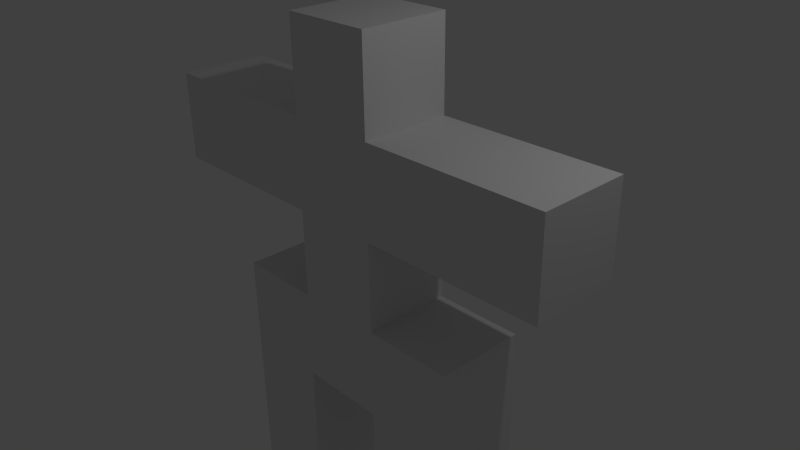 # Source: darwinian.blend  (saved by Blender 2.72.0; exported with 4.5.12 LTS)
import bpy
from mathutils import Matrix  # noqa: F401  (used for matrix-valued properties, if any)

bpy.ops.wm.read_factory_settings(use_empty=True)
scene = bpy.context.scene
scene.name = 'Scene'

# ---- collections
col_collection_1 = bpy.data.collections.new('Collection 1'); scene.collection.children.link(col_collection_1)

# ---- world
world_world = bpy.data.worlds.new('World'); scene.world = world_world
world_world.color = (0.05088, 0.05088, 0.05088)
world_world.use_sun_shadow = False
world_world.sun_shadow_jitter_overblur = 0.0
world_world.cycles.sampling_method = 'MANUAL'
world_world.cycles.sample_map_resolution = 256

# ---- cameras
cam_camera = bpy.data.cameras.new('Camera')
cam_camera.clip_end = 100.0
cam_camera.lens = 35.0
cam_camera.sensor_width = 32.0
cam_camera.sensor_height = 18.0
cam_camera.ortho_scale = 7.314
cam_camera.dof.focus_distance = 0.0
cam_camera.dof.aperture_fstop = 128.0

# ---- lights
light_lamp = bpy.data.lights.new('Lamp', 'POINT')
light_lamp.transmission_factor = 0.0
light_lamp.cutoff_distance = 30.0
light_lamp.energy = 100.0
light_lamp.shadow_buffer_clip_start = 1.001
light_lamp.shadow_soft_size = 0.1
light_lamp.shadow_maximum_resolution = 0.006
light_lamp.use_absolute_resolution = True
light_lamp.cycles.use_multiple_importance_sampling = False

# ---- meshes
me_cube_001 = bpy.data.meshes.new('Cube.001')
me_cube_001.from_pydata([(-1.0, -1.0, -1.0), (-1.0, 1.0, -1.0), (1.0, 1.0, -1.0), (1.0, -1.0, -1.0), (-1.0, -1.0, 1.0), (-1.0, 1.0, 1.0), (1.0, 1.0, 1.0), (1.0, -1.0, 1.0), (-1.0, -1.0, 3.0), (-1.0, 1.0, 3.0), (1.0, 1.0, 3.0), (1.0, -1.0, 3.0), (-1.0, -1.0, 5.0), (-1.0, 1.0, 5.0), (1.0, 1.0, 5.0), (1.0, -1.0, 5.0), (5.0, 1.0, 1.0), (5.0, -1.0, 1.0), (5.0, 1.0, 3.0), (5.0, -1.0, 3.0), (-5.0, -1.0, 1.0), (-5.0, 1.0, 1.0), (-5.0, -1.0, 3.0), (-5.0, 1.0, 3.0), (-1.0, -1.0, -3.0), (-1.0, 1.0, -3.0), (1.0, 1.0, -3.0), (1.0, -1.0, -3.0), (1.0, 1.0, -1.0), (1.0, -1.0, -1.0), (1.0, 1.0, -3.0), (1.0, -1.0, -3.0), (-3.0, -1.0, -1.0), (-3.0, 1.0, -1.0), (-3.0, -1.0, -3.0), (-3.0, 1.0, -3.0), (3.0, 1.0, -1.0), (3.0, -1.0, -1.0), (3.0, 1.0, -3.0), (3.0, -1.0, -3.0), (-1.0, -1.0, -7.0), (-1.0, 1.0, -7.0), (1.0, 1.0, -7.0), (1.0, -1.0, -7.0), (-3.0, -1.0, -7.0), (-3.0, 1.0, -7.0), (3.0, 1.0, -7.0), (3.0, -1.0, -7.0)], [], [(4, 5, 1, 0), (5, 6, 2, 1), (6, 7, 3, 2), (7, 4, 0, 3), (0, 1, 33, 32), (4, 7, 11, 8), (10, 9, 13, 14), (10, 11, 19, 18), (4, 8, 22, 20), (6, 5, 9, 10), (15, 14, 13, 12), (11, 10, 14, 15), (8, 11, 15, 12), (9, 8, 12, 13), (17, 16, 18, 19), (6, 10, 18, 16), (7, 6, 16, 17), (11, 7, 17, 19), (21, 20, 22, 23), (5, 4, 20, 21), (9, 5, 21, 23), (8, 9, 23, 22), (24, 25, 26, 27), (1, 2, 26, 25), (3, 0, 24, 27), (27, 26, 30, 31), (30, 28, 36, 38), (26, 2, 28, 30), (3, 27, 31, 29), (2, 3, 29, 28), (32, 33, 35, 34), (31, 30, 42, 43), (1, 25, 35, 33), (24, 0, 32, 34), (36, 37, 39, 38), (29, 31, 39, 37), (28, 29, 37, 36), (35, 25, 41, 45), (41, 40, 44, 45), (43, 42, 46, 47), (30, 38, 46, 42), (24, 34, 44, 40), (38, 39, 47, 46), (25, 24, 40, 41), (34, 35, 45, 44), (39, 31, 43, 47)])
me_cube_001.use_remesh_preserve_volume = False
me_cube_001.use_remesh_preserve_attributes = False
me_cube_001.use_mirror_vertex_groups = False
me_cube_001.update()

# ---- objects
ob_cube = bpy.data.objects.new('Cube', me_cube_001)
ob_lamp = bpy.data.objects.new('Lamp', light_lamp)
ob_camera = bpy.data.objects.new('Camera', cam_camera)

# ---- transforms, parenting, visibility, modifiers, constraints
ob_cube.location = (0.0, 0.0, 0.0)
ob_cube.scale = (0.625, 0.625, 0.625)
ob_cube.lineart.crease_threshold = 0.0
ob_lamp.location = (4.076, 1.005, 5.904)
ob_lamp.rotation_euler = (0.6503, 0.05522, 1.866)
ob_lamp.lock_rotations_4d = False
ob_lamp.empty_display_type = 'ARROWS'
ob_lamp.color = (0.0, 0.0, 0.0, 0.0)
ob_lamp.lineart.crease_threshold = 0.0
ob_camera.location = (7.481, -6.508, 5.344)
ob_camera.rotation_euler = (1.109, 0.01082, 0.8149)
ob_camera.lock_rotations_4d = False
ob_camera.empty_display_type = 'ARROWS'
ob_camera.color = (0.0, 0.0, 0.0, 0.0)
ob_camera.display_type = 'WIRE'
ob_camera.lineart.crease_threshold = 0.0

# ---- collection membership
col_collection_1.objects.link(ob_cube)
col_collection_1.objects.link(ob_lamp)
col_collection_1.objects.link(ob_camera)

# ---- scene / render settings (as saved in the file)
scene.camera = ob_camera
scene.frame_start = 1; scene.frame_end = 250; scene.frame_set(275)
scene.render.engine = 'BLENDER_EEVEE_NEXT'
scene.render.image_settings.color_mode = 'RGB'
scene.render.image_settings.compression = 90
scene.render.resolution_percentage = 50
scene.render.dither_intensity = 0.0
scene.render.bake_margin = 2
scene.cycles.use_denoising = False
scene.cycles.samples = 10
scene.cycles.sampling_pattern = 'TABULATED_SOBOL'
scene.cycles.light_sampling_threshold = 0.0
scene.cycles.use_adaptive_sampling = False
scene.cycles.use_light_tree = False
scene.cycles.blur_glossy = 0.0
scene.cycles.volume_bounces = 1
scene.cycles.pixel_filter_type = 'GAUSSIAN'
scene.cycles.sample_clamp_indirect = 0.0
scene.view_settings.view_transform = 'Standard'
bpy.context.view_layer.update()
